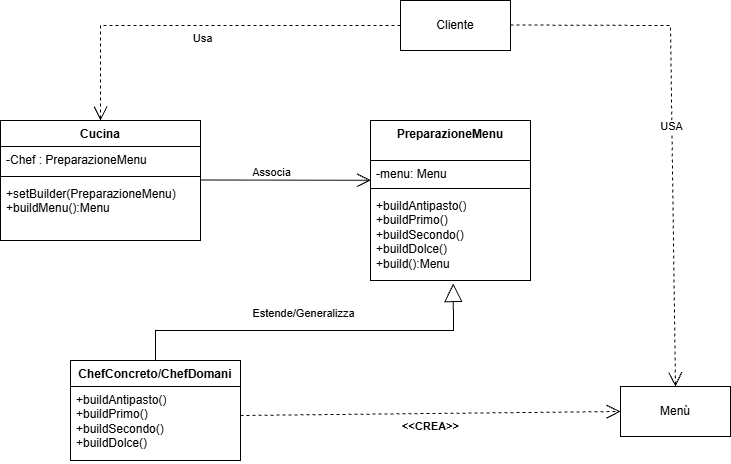

The diagram above was exported from draw.io. Its source (the exported page's mxGraphModel, read from the mxfile embedded in the PNG):
<mxGraphModel dx="1030" dy="562" grid="1" gridSize="10" guides="1" tooltips="1" connect="1" arrows="1" fold="1" page="1" pageScale="1" pageWidth="1169" pageHeight="827" math="0" shadow="0">
  <root>
    <mxCell id="0" />
    <mxCell id="1" parent="0" />
    <mxCell id="wByDCSVwFDWXzr1pYRbM-1" parent="1" style="html=1;whiteSpace=wrap;" value="Cliente" vertex="1">
      <mxGeometry height="50" width="110" x="450" y="30" as="geometry" />
    </mxCell>
    <mxCell id="wByDCSVwFDWXzr1pYRbM-2" parent="1" style="swimlane;fontStyle=1;align=center;verticalAlign=top;childLayout=stackLayout;horizontal=1;startSize=26;horizontalStack=0;resizeParent=1;resizeParentMax=0;resizeLast=0;collapsible=1;marginBottom=0;whiteSpace=wrap;html=1;" value="Cucina" vertex="1">
      <mxGeometry height="120" width="200" x="50" y="150" as="geometry" />
    </mxCell>
    <mxCell id="wByDCSVwFDWXzr1pYRbM-3" parent="wByDCSVwFDWXzr1pYRbM-2" style="text;strokeColor=none;fillColor=none;align=left;verticalAlign=top;spacingLeft=4;spacingRight=4;overflow=hidden;rotatable=0;points=[[0,0.5],[1,0.5]];portConstraint=eastwest;whiteSpace=wrap;html=1;" value="-Chef : PreparazioneMenu" vertex="1">
      <mxGeometry height="26" width="200" y="26" as="geometry" />
    </mxCell>
    <mxCell id="wByDCSVwFDWXzr1pYRbM-4" parent="wByDCSVwFDWXzr1pYRbM-2" style="line;strokeWidth=1;fillColor=none;align=left;verticalAlign=middle;spacingTop=-1;spacingLeft=3;spacingRight=3;rotatable=0;labelPosition=right;points=[];portConstraint=eastwest;strokeColor=inherit;" value="" vertex="1">
      <mxGeometry height="8" width="200" y="52" as="geometry" />
    </mxCell>
    <mxCell id="wByDCSVwFDWXzr1pYRbM-5" parent="wByDCSVwFDWXzr1pYRbM-2" style="text;strokeColor=none;fillColor=none;align=left;verticalAlign=top;spacingLeft=4;spacingRight=4;overflow=hidden;rotatable=0;points=[[0,0.5],[1,0.5]];portConstraint=eastwest;whiteSpace=wrap;html=1;" value="+setBuilder(PreparazioneMenu)&lt;div&gt;+buildMenu():Menu&lt;/div&gt;" vertex="1">
      <mxGeometry height="60" width="200" y="60" as="geometry" />
    </mxCell>
    <mxCell id="wByDCSVwFDWXzr1pYRbM-6" parent="1" style="swimlane;fontStyle=1;align=center;verticalAlign=top;childLayout=stackLayout;horizontal=1;startSize=40;horizontalStack=0;resizeParent=1;resizeParentMax=0;resizeLast=0;collapsible=1;marginBottom=0;whiteSpace=wrap;html=1;" value="&lt;div&gt;&lt;span style=&quot;background-color: transparent; color: light-dark(rgb(0, 0, 0), rgb(255, 255, 255));&quot;&gt;PreparazioneMenu&lt;/span&gt;&lt;/div&gt;" vertex="1">
      <mxGeometry height="160" width="160" x="420" y="150" as="geometry" />
    </mxCell>
    <mxCell id="wByDCSVwFDWXzr1pYRbM-7" parent="wByDCSVwFDWXzr1pYRbM-6" style="text;strokeColor=none;fillColor=none;align=left;verticalAlign=top;spacingLeft=4;spacingRight=4;overflow=hidden;rotatable=0;points=[[0,0.5],[1,0.5]];portConstraint=eastwest;whiteSpace=wrap;html=1;" value="-menu: Menu" vertex="1">
      <mxGeometry height="24" width="160" y="40" as="geometry" />
    </mxCell>
    <mxCell id="wByDCSVwFDWXzr1pYRbM-8" parent="wByDCSVwFDWXzr1pYRbM-6" style="line;strokeWidth=1;fillColor=none;align=left;verticalAlign=middle;spacingTop=-1;spacingLeft=3;spacingRight=3;rotatable=0;labelPosition=right;points=[];portConstraint=eastwest;strokeColor=inherit;" value="" vertex="1">
      <mxGeometry height="8" width="160" y="64" as="geometry" />
    </mxCell>
    <mxCell id="wByDCSVwFDWXzr1pYRbM-9" parent="wByDCSVwFDWXzr1pYRbM-6" style="text;strokeColor=none;fillColor=none;align=left;verticalAlign=top;spacingLeft=4;spacingRight=4;overflow=hidden;rotatable=0;points=[[0,0.5],[1,0.5]];portConstraint=eastwest;whiteSpace=wrap;html=1;" value="+buildAntipasto()&lt;div&gt;+buildPrimo()&lt;/div&gt;&lt;div&gt;+buildSecondo()&lt;/div&gt;&lt;div&gt;+buildDolce()&lt;/div&gt;&lt;div&gt;+build():Menu&lt;/div&gt;" vertex="1">
      <mxGeometry height="88" width="160" y="72" as="geometry" />
    </mxCell>
    <mxCell id="wByDCSVwFDWXzr1pYRbM-10" edge="1" parent="1" source="wByDCSVwFDWXzr1pYRbM-1" style="endArrow=open;endSize=12;dashed=1;html=1;rounded=0;entryX=0.5;entryY=0;entryDx=0;entryDy=0;exitX=0;exitY=0.5;exitDx=0;exitDy=0;verticalAlign=top;" target="wByDCSVwFDWXzr1pYRbM-2" value="Usa">
      <mxGeometry relative="1" width="160" as="geometry">
        <Array as="points">
          <mxPoint x="150" y="55" />
        </Array>
        <mxPoint x="70" y="54.5" as="sourcePoint" />
        <mxPoint x="230" y="54.5" as="targetPoint" />
      </mxGeometry>
    </mxCell>
    <mxCell id="wByDCSVwFDWXzr1pYRbM-11" edge="1" parent="1" style="endArrow=open;endFill=1;endSize=12;html=1;rounded=0;entryX=0.002;entryY=0.825;entryDx=0;entryDy=0;entryPerimeter=0;verticalAlign=top;" target="wByDCSVwFDWXzr1pYRbM-7" value="">
      <mxGeometry relative="1" width="160" as="geometry">
        <mxPoint x="250" y="209.5" as="sourcePoint" />
        <mxPoint x="410" y="209.5" as="targetPoint" />
      </mxGeometry>
    </mxCell>
    <mxCell id="wByDCSVwFDWXzr1pYRbM-12" connectable="0" parent="wByDCSVwFDWXzr1pYRbM-11" style="edgeLabel;html=1;align=center;verticalAlign=middle;resizable=0;points=[];" value="Associa" vertex="1">
      <mxGeometry relative="1" x="-0.1709" y="-2" as="geometry">
        <mxPoint y="-10" as="offset" />
      </mxGeometry>
    </mxCell>
    <mxCell id="wByDCSVwFDWXzr1pYRbM-13" parent="1" style="swimlane;fontStyle=1;align=center;verticalAlign=top;childLayout=stackLayout;horizontal=1;startSize=26;horizontalStack=0;resizeParent=1;resizeParentMax=0;resizeLast=0;collapsible=1;marginBottom=0;whiteSpace=wrap;html=1;" value="ChefConcreto/ChefDomani" vertex="1">
      <mxGeometry height="100" width="170" x="120" y="390" as="geometry" />
    </mxCell>
    <mxCell id="wByDCSVwFDWXzr1pYRbM-16" parent="wByDCSVwFDWXzr1pYRbM-13" style="text;strokeColor=none;fillColor=none;align=left;verticalAlign=top;spacingLeft=4;spacingRight=4;overflow=hidden;rotatable=0;points=[[0,0.5],[1,0.5]];portConstraint=eastwest;whiteSpace=wrap;html=1;" value="+buildAntipasto()&lt;div&gt;+buildPrimo()&lt;/div&gt;&lt;div&gt;+buildSecondo()&lt;/div&gt;&lt;div&gt;+buildDolce()&lt;/div&gt;" vertex="1">
      <mxGeometry height="74" width="170" y="26" as="geometry" />
    </mxCell>
    <mxCell id="wByDCSVwFDWXzr1pYRbM-23" edge="1" parent="1" source="wByDCSVwFDWXzr1pYRbM-13" style="endArrow=block;endSize=16;endFill=0;html=1;rounded=0;exitX=0.5;exitY=0;exitDx=0;exitDy=0;entryX=0.517;entryY=1.034;entryDx=0;entryDy=0;entryPerimeter=0;verticalAlign=top;" target="wByDCSVwFDWXzr1pYRbM-9" value="Estende/Generalizza">
      <mxGeometry relative="1" width="160" x="-0.0527" y="30" as="geometry">
        <mxPoint as="offset" />
        <Array as="points">
          <mxPoint x="205" y="360" />
          <mxPoint x="503" y="360" />
        </Array>
        <mxPoint x="340" y="350" as="sourcePoint" />
        <mxPoint x="500" y="350" as="targetPoint" />
      </mxGeometry>
    </mxCell>
    <mxCell id="wByDCSVwFDWXzr1pYRbM-28" edge="1" parent="1" source="wByDCSVwFDWXzr1pYRbM-16" style="endArrow=open;endSize=12;dashed=1;html=1;rounded=0;verticalAlign=top;fontStyle=1;entryX=0;entryY=0.5;entryDx=0;entryDy=0;exitX=1;exitY=0.392;exitDx=0;exitDy=0;exitPerimeter=0;" target="wByDCSVwFDWXzr1pYRbM-29" value="&amp;lt;&amp;lt;CREA&amp;gt;&amp;gt;">
      <mxGeometry relative="1" width="160" as="geometry">
        <mxPoint x="290" y="450" as="sourcePoint" />
        <mxPoint x="720" y="440" as="targetPoint" />
      </mxGeometry>
    </mxCell>
    <mxCell id="wByDCSVwFDWXzr1pYRbM-29" parent="1" style="html=1;whiteSpace=wrap;" value="Menù" vertex="1">
      <mxGeometry height="50" width="110" x="670" y="416" as="geometry" />
    </mxCell>
    <mxCell id="wByDCSVwFDWXzr1pYRbM-30" edge="1" parent="1" style="endArrow=open;endSize=12;dashed=1;html=1;rounded=0;entryX=0.5;entryY=0;entryDx=0;entryDy=0;" target="wByDCSVwFDWXzr1pYRbM-29" value="USA">
      <mxGeometry relative="1" width="160" as="geometry">
        <Array as="points">
          <mxPoint x="720" y="55" />
        </Array>
        <mxPoint x="560" y="54.5" as="sourcePoint" />
        <mxPoint x="720" y="54.5" as="targetPoint" />
      </mxGeometry>
    </mxCell>
  </root>
</mxGraphModel>